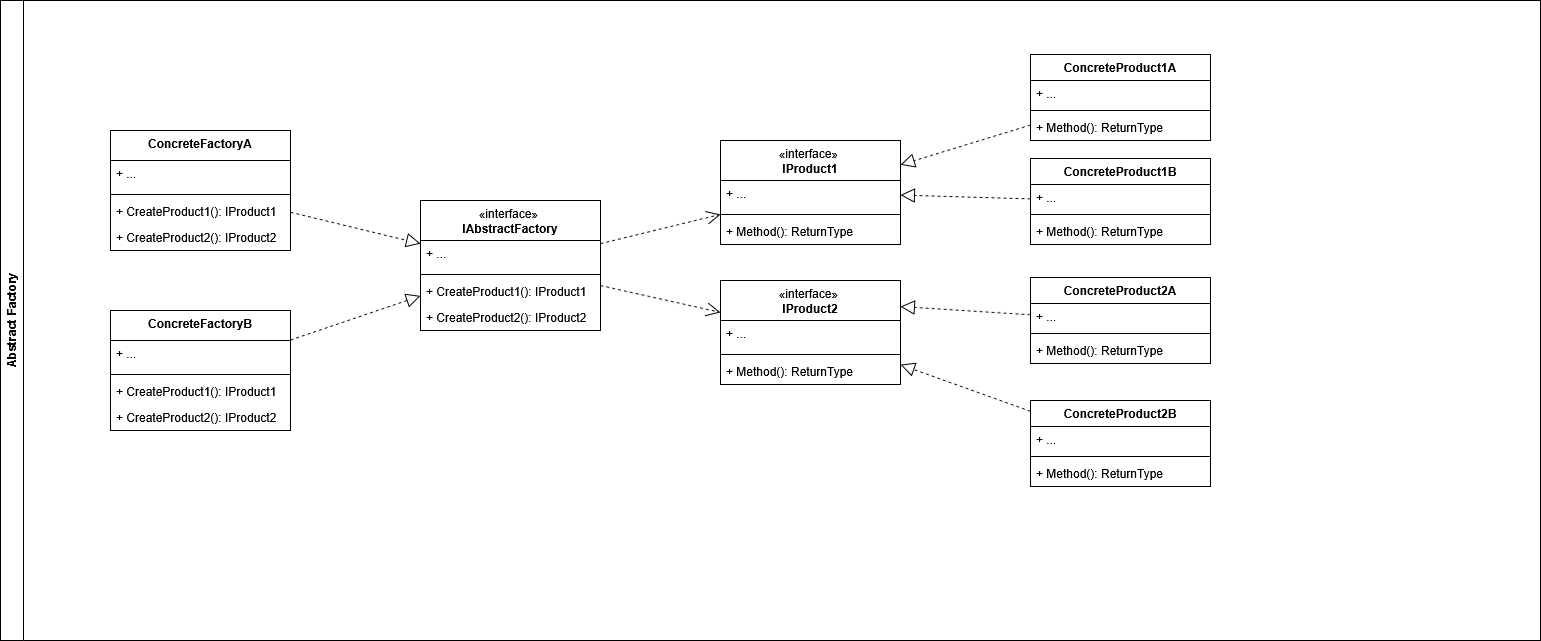

The diagram above was exported from draw.io. Its source (the exported page's mxGraphModel, read from the mxfile embedded in the PNG):
<mxGraphModel dx="2108" dy="659" grid="1" gridSize="10" guides="1" tooltips="1" connect="1" arrows="1" fold="1" page="1" pageScale="1" pageWidth="827" pageHeight="1169" math="0" shadow="0">
  <root>
    <mxCell id="0" />
    <mxCell id="1" parent="0" />
    <mxCell id="_ersSXXij3KJGBtzQXBH-74" value="Abstract Factory" style="swimlane;horizontal=0;whiteSpace=wrap;html=1;" parent="1" vertex="1">
      <mxGeometry x="-640" y="80" width="1540" height="640" as="geometry" />
    </mxCell>
    <mxCell id="_ersSXXij3KJGBtzQXBH-1" value="&lt;span style=&quot;font-weight: normal;&quot;&gt;«interface»&amp;nbsp;&lt;br&gt;&lt;b&gt;IProduct1&lt;/b&gt;&lt;/span&gt;" style="swimlane;fontStyle=1;align=center;verticalAlign=top;childLayout=stackLayout;horizontal=1;startSize=40;horizontalStack=0;resizeParent=1;resizeParentMax=0;resizeLast=0;collapsible=1;marginBottom=0;whiteSpace=wrap;html=1;" parent="_ersSXXij3KJGBtzQXBH-74" vertex="1">
      <mxGeometry x="720" y="140" width="180" height="104" as="geometry" />
    </mxCell>
    <mxCell id="_ersSXXij3KJGBtzQXBH-2" value="+ ..." style="text;strokeColor=none;fillColor=none;align=left;verticalAlign=top;spacingLeft=4;spacingRight=4;overflow=hidden;rotatable=0;points=[[0,0.5],[1,0.5]];portConstraint=eastwest;whiteSpace=wrap;html=1;" parent="_ersSXXij3KJGBtzQXBH-1" vertex="1">
      <mxGeometry y="40" width="180" height="30" as="geometry" />
    </mxCell>
    <mxCell id="_ersSXXij3KJGBtzQXBH-3" value="" style="line;strokeWidth=1;fillColor=none;align=left;verticalAlign=middle;spacingTop=-1;spacingLeft=3;spacingRight=3;rotatable=0;labelPosition=right;points=[];portConstraint=eastwest;strokeColor=inherit;" parent="_ersSXXij3KJGBtzQXBH-1" vertex="1">
      <mxGeometry y="70" width="180" height="8" as="geometry" />
    </mxCell>
    <mxCell id="_ersSXXij3KJGBtzQXBH-4" value="+ Method(): ReturnType" style="text;strokeColor=none;fillColor=none;align=left;verticalAlign=top;spacingLeft=4;spacingRight=4;overflow=hidden;rotatable=0;points=[[0,0.5],[1,0.5]];portConstraint=eastwest;whiteSpace=wrap;html=1;" parent="_ersSXXij3KJGBtzQXBH-1" vertex="1">
      <mxGeometry y="78" width="180" height="26" as="geometry" />
    </mxCell>
    <mxCell id="_ersSXXij3KJGBtzQXBH-43" value="ConcreteProduct2A" style="swimlane;fontStyle=1;align=center;verticalAlign=top;childLayout=stackLayout;horizontal=1;startSize=26;horizontalStack=0;resizeParent=1;resizeParentMax=0;resizeLast=0;collapsible=1;marginBottom=0;whiteSpace=wrap;html=1;" parent="_ersSXXij3KJGBtzQXBH-74" vertex="1">
      <mxGeometry x="1030" y="277" width="180" height="86" as="geometry" />
    </mxCell>
    <mxCell id="_ersSXXij3KJGBtzQXBH-44" value="+ ..." style="text;strokeColor=none;fillColor=none;align=left;verticalAlign=top;spacingLeft=4;spacingRight=4;overflow=hidden;rotatable=0;points=[[0,0.5],[1,0.5]];portConstraint=eastwest;whiteSpace=wrap;html=1;" parent="_ersSXXij3KJGBtzQXBH-43" vertex="1">
      <mxGeometry y="26" width="180" height="26" as="geometry" />
    </mxCell>
    <mxCell id="_ersSXXij3KJGBtzQXBH-45" value="" style="line;strokeWidth=1;fillColor=none;align=left;verticalAlign=middle;spacingTop=-1;spacingLeft=3;spacingRight=3;rotatable=0;labelPosition=right;points=[];portConstraint=eastwest;strokeColor=inherit;" parent="_ersSXXij3KJGBtzQXBH-43" vertex="1">
      <mxGeometry y="52" width="180" height="8" as="geometry" />
    </mxCell>
    <mxCell id="_ersSXXij3KJGBtzQXBH-46" value="+ Method(): ReturnType" style="text;strokeColor=none;fillColor=none;align=left;verticalAlign=top;spacingLeft=4;spacingRight=4;overflow=hidden;rotatable=0;points=[[0,0.5],[1,0.5]];portConstraint=eastwest;whiteSpace=wrap;html=1;" parent="_ersSXXij3KJGBtzQXBH-43" vertex="1">
      <mxGeometry y="60" width="180" height="26" as="geometry" />
    </mxCell>
    <mxCell id="_ersSXXij3KJGBtzQXBH-50" value="" style="endArrow=block;dashed=1;endFill=0;endSize=12;html=1;rounded=0;entryX=1;entryY=0.25;entryDx=0;entryDy=0;" parent="_ersSXXij3KJGBtzQXBH-74" source="_ersSXXij3KJGBtzQXBH-43" target="Dnj43gKdaj6aAJZpZH0A-10" edge="1">
      <mxGeometry width="160" relative="1" as="geometry">
        <mxPoint x="1228" y="606" as="sourcePoint" />
        <mxPoint x="1030" y="444.24324324324334" as="targetPoint" />
      </mxGeometry>
    </mxCell>
    <mxCell id="_ersSXXij3KJGBtzQXBH-37" value="ConcreteProduct2B" style="swimlane;fontStyle=1;align=center;verticalAlign=top;childLayout=stackLayout;horizontal=1;startSize=26;horizontalStack=0;resizeParent=1;resizeParentMax=0;resizeLast=0;collapsible=1;marginBottom=0;whiteSpace=wrap;html=1;" parent="_ersSXXij3KJGBtzQXBH-74" vertex="1">
      <mxGeometry x="1030" y="400" width="180" height="86" as="geometry" />
    </mxCell>
    <mxCell id="_ersSXXij3KJGBtzQXBH-38" value="+ ..." style="text;strokeColor=none;fillColor=none;align=left;verticalAlign=top;spacingLeft=4;spacingRight=4;overflow=hidden;rotatable=0;points=[[0,0.5],[1,0.5]];portConstraint=eastwest;whiteSpace=wrap;html=1;" parent="_ersSXXij3KJGBtzQXBH-37" vertex="1">
      <mxGeometry y="26" width="180" height="26" as="geometry" />
    </mxCell>
    <mxCell id="_ersSXXij3KJGBtzQXBH-39" value="" style="line;strokeWidth=1;fillColor=none;align=left;verticalAlign=middle;spacingTop=-1;spacingLeft=3;spacingRight=3;rotatable=0;labelPosition=right;points=[];portConstraint=eastwest;strokeColor=inherit;" parent="_ersSXXij3KJGBtzQXBH-37" vertex="1">
      <mxGeometry y="52" width="180" height="8" as="geometry" />
    </mxCell>
    <mxCell id="_ersSXXij3KJGBtzQXBH-40" value="+ Method(): ReturnType" style="text;strokeColor=none;fillColor=none;align=left;verticalAlign=top;spacingLeft=4;spacingRight=4;overflow=hidden;rotatable=0;points=[[0,0.5],[1,0.5]];portConstraint=eastwest;whiteSpace=wrap;html=1;" parent="_ersSXXij3KJGBtzQXBH-37" vertex="1">
      <mxGeometry y="60" width="180" height="26" as="geometry" />
    </mxCell>
    <mxCell id="_ersSXXij3KJGBtzQXBH-49" value="" style="endArrow=block;dashed=1;endFill=0;endSize=12;html=1;rounded=0;" parent="_ersSXXij3KJGBtzQXBH-74" source="_ersSXXij3KJGBtzQXBH-37" target="Dnj43gKdaj6aAJZpZH0A-10" edge="1">
      <mxGeometry width="160" relative="1" as="geometry">
        <mxPoint x="900" y="526" as="sourcePoint" />
        <mxPoint x="1030" y="483.1621621621621" as="targetPoint" />
      </mxGeometry>
    </mxCell>
    <mxCell id="_ersSXXij3KJGBtzQXBH-22" value="ConcreteProduct1B" style="swimlane;fontStyle=1;align=center;verticalAlign=top;childLayout=stackLayout;horizontal=1;startSize=26;horizontalStack=0;resizeParent=1;resizeParentMax=0;resizeLast=0;collapsible=1;marginBottom=0;whiteSpace=wrap;html=1;" parent="_ersSXXij3KJGBtzQXBH-74" vertex="1">
      <mxGeometry x="1030" y="158" width="180" height="86" as="geometry" />
    </mxCell>
    <mxCell id="_ersSXXij3KJGBtzQXBH-23" value="+ ..." style="text;strokeColor=none;fillColor=none;align=left;verticalAlign=top;spacingLeft=4;spacingRight=4;overflow=hidden;rotatable=0;points=[[0,0.5],[1,0.5]];portConstraint=eastwest;whiteSpace=wrap;html=1;" parent="_ersSXXij3KJGBtzQXBH-22" vertex="1">
      <mxGeometry y="26" width="180" height="26" as="geometry" />
    </mxCell>
    <mxCell id="_ersSXXij3KJGBtzQXBH-24" value="" style="line;strokeWidth=1;fillColor=none;align=left;verticalAlign=middle;spacingTop=-1;spacingLeft=3;spacingRight=3;rotatable=0;labelPosition=right;points=[];portConstraint=eastwest;strokeColor=inherit;" parent="_ersSXXij3KJGBtzQXBH-22" vertex="1">
      <mxGeometry y="52" width="180" height="8" as="geometry" />
    </mxCell>
    <mxCell id="_ersSXXij3KJGBtzQXBH-25" value="+ Method(): ReturnType" style="text;strokeColor=none;fillColor=none;align=left;verticalAlign=top;spacingLeft=4;spacingRight=4;overflow=hidden;rotatable=0;points=[[0,0.5],[1,0.5]];portConstraint=eastwest;whiteSpace=wrap;html=1;" parent="_ersSXXij3KJGBtzQXBH-22" vertex="1">
      <mxGeometry y="60" width="180" height="26" as="geometry" />
    </mxCell>
    <mxCell id="_ersSXXij3KJGBtzQXBH-29" value="" style="endArrow=block;dashed=1;endFill=0;endSize=12;html=1;rounded=0;" parent="_ersSXXij3KJGBtzQXBH-74" source="_ersSXXij3KJGBtzQXBH-22" target="_ersSXXij3KJGBtzQXBH-1" edge="1">
      <mxGeometry width="160" relative="1" as="geometry">
        <mxPoint x="1040" y="380" as="sourcePoint" />
        <mxPoint x="1030" y="142.25" as="targetPoint" />
      </mxGeometry>
    </mxCell>
    <mxCell id="_ersSXXij3KJGBtzQXBH-30" value="ConcreteProduct1A" style="swimlane;fontStyle=1;align=center;verticalAlign=top;childLayout=stackLayout;horizontal=1;startSize=26;horizontalStack=0;resizeParent=1;resizeParentMax=0;resizeLast=0;collapsible=1;marginBottom=0;whiteSpace=wrap;html=1;" parent="_ersSXXij3KJGBtzQXBH-74" vertex="1">
      <mxGeometry x="1030" y="54" width="180" height="86" as="geometry" />
    </mxCell>
    <mxCell id="_ersSXXij3KJGBtzQXBH-31" value="+ ..." style="text;strokeColor=none;fillColor=none;align=left;verticalAlign=top;spacingLeft=4;spacingRight=4;overflow=hidden;rotatable=0;points=[[0,0.5],[1,0.5]];portConstraint=eastwest;whiteSpace=wrap;html=1;" parent="_ersSXXij3KJGBtzQXBH-30" vertex="1">
      <mxGeometry y="26" width="180" height="26" as="geometry" />
    </mxCell>
    <mxCell id="_ersSXXij3KJGBtzQXBH-32" value="" style="line;strokeWidth=1;fillColor=none;align=left;verticalAlign=middle;spacingTop=-1;spacingLeft=3;spacingRight=3;rotatable=0;labelPosition=right;points=[];portConstraint=eastwest;strokeColor=inherit;" parent="_ersSXXij3KJGBtzQXBH-30" vertex="1">
      <mxGeometry y="52" width="180" height="8" as="geometry" />
    </mxCell>
    <mxCell id="_ersSXXij3KJGBtzQXBH-33" value="+ Method(): ReturnType" style="text;strokeColor=none;fillColor=none;align=left;verticalAlign=top;spacingLeft=4;spacingRight=4;overflow=hidden;rotatable=0;points=[[0,0.5],[1,0.5]];portConstraint=eastwest;whiteSpace=wrap;html=1;" parent="_ersSXXij3KJGBtzQXBH-30" vertex="1">
      <mxGeometry y="60" width="180" height="26" as="geometry" />
    </mxCell>
    <mxCell id="_ersSXXij3KJGBtzQXBH-36" value="" style="endArrow=block;dashed=1;endFill=0;endSize=12;html=1;rounded=0;" parent="_ersSXXij3KJGBtzQXBH-74" source="_ersSXXij3KJGBtzQXBH-30" target="_ersSXXij3KJGBtzQXBH-1" edge="1">
      <mxGeometry width="160" relative="1" as="geometry">
        <mxPoint x="930" y="506" as="sourcePoint" />
        <mxPoint x="1030" y="103.75" as="targetPoint" />
      </mxGeometry>
    </mxCell>
    <mxCell id="_ersSXXij3KJGBtzQXBH-56" value="ConcreteFactoryA" style="swimlane;fontStyle=1;align=center;verticalAlign=top;childLayout=stackLayout;horizontal=1;startSize=30;horizontalStack=0;resizeParent=1;resizeParentMax=0;resizeLast=0;collapsible=1;marginBottom=0;whiteSpace=wrap;html=1;" parent="_ersSXXij3KJGBtzQXBH-74" vertex="1">
      <mxGeometry x="110" y="130" width="180" height="120" as="geometry" />
    </mxCell>
    <mxCell id="_ersSXXij3KJGBtzQXBH-57" value="+ ..." style="text;strokeColor=none;fillColor=none;align=left;verticalAlign=top;spacingLeft=4;spacingRight=4;overflow=hidden;rotatable=0;points=[[0,0.5],[1,0.5]];portConstraint=eastwest;whiteSpace=wrap;html=1;" parent="_ersSXXij3KJGBtzQXBH-56" vertex="1">
      <mxGeometry y="30" width="180" height="30" as="geometry" />
    </mxCell>
    <mxCell id="_ersSXXij3KJGBtzQXBH-58" value="" style="line;strokeWidth=1;fillColor=none;align=left;verticalAlign=middle;spacingTop=-1;spacingLeft=3;spacingRight=3;rotatable=0;labelPosition=right;points=[];portConstraint=eastwest;strokeColor=inherit;" parent="_ersSXXij3KJGBtzQXBH-56" vertex="1">
      <mxGeometry y="60" width="180" height="8" as="geometry" />
    </mxCell>
    <mxCell id="_ersSXXij3KJGBtzQXBH-59" value="+ CreateProduct1(): IProduct1" style="text;strokeColor=none;fillColor=none;align=left;verticalAlign=top;spacingLeft=4;spacingRight=4;overflow=hidden;rotatable=0;points=[[0,0.5],[1,0.5]];portConstraint=eastwest;whiteSpace=wrap;html=1;" parent="_ersSXXij3KJGBtzQXBH-56" vertex="1">
      <mxGeometry y="68" width="180" height="26" as="geometry" />
    </mxCell>
    <mxCell id="_ersSXXij3KJGBtzQXBH-60" value="+ CreateProduct2(): IProduct2" style="text;strokeColor=none;fillColor=none;align=left;verticalAlign=top;spacingLeft=4;spacingRight=4;overflow=hidden;rotatable=0;points=[[0,0.5],[1,0.5]];portConstraint=eastwest;whiteSpace=wrap;html=1;" parent="_ersSXXij3KJGBtzQXBH-56" vertex="1">
      <mxGeometry y="94" width="180" height="26" as="geometry" />
    </mxCell>
    <mxCell id="_ersSXXij3KJGBtzQXBH-51" value="&lt;span style=&quot;font-weight: normal;&quot;&gt;«interface»&amp;nbsp;&lt;br&gt;&lt;b&gt;IAbstractFactory&lt;/b&gt;&lt;/span&gt;" style="swimlane;fontStyle=1;align=center;verticalAlign=top;childLayout=stackLayout;horizontal=1;startSize=40;horizontalStack=0;resizeParent=1;resizeParentMax=0;resizeLast=0;collapsible=1;marginBottom=0;whiteSpace=wrap;html=1;" parent="_ersSXXij3KJGBtzQXBH-74" vertex="1">
      <mxGeometry x="420" y="200" width="180" height="130" as="geometry" />
    </mxCell>
    <mxCell id="_ersSXXij3KJGBtzQXBH-52" value="+ ..." style="text;strokeColor=none;fillColor=none;align=left;verticalAlign=top;spacingLeft=4;spacingRight=4;overflow=hidden;rotatable=0;points=[[0,0.5],[1,0.5]];portConstraint=eastwest;whiteSpace=wrap;html=1;" parent="_ersSXXij3KJGBtzQXBH-51" vertex="1">
      <mxGeometry y="40" width="180" height="30" as="geometry" />
    </mxCell>
    <mxCell id="_ersSXXij3KJGBtzQXBH-53" value="" style="line;strokeWidth=1;fillColor=none;align=left;verticalAlign=middle;spacingTop=-1;spacingLeft=3;spacingRight=3;rotatable=0;labelPosition=right;points=[];portConstraint=eastwest;strokeColor=inherit;" parent="_ersSXXij3KJGBtzQXBH-51" vertex="1">
      <mxGeometry y="70" width="180" height="8" as="geometry" />
    </mxCell>
    <mxCell id="_ersSXXij3KJGBtzQXBH-54" value="+ CreateProduct1(): IProduct1" style="text;strokeColor=none;fillColor=none;align=left;verticalAlign=top;spacingLeft=4;spacingRight=4;overflow=hidden;rotatable=0;points=[[0,0.5],[1,0.5]];portConstraint=eastwest;whiteSpace=wrap;html=1;" parent="_ersSXXij3KJGBtzQXBH-51" vertex="1">
      <mxGeometry y="78" width="180" height="26" as="geometry" />
    </mxCell>
    <mxCell id="_ersSXXij3KJGBtzQXBH-55" value="+ CreateProduct2(): IProduct2" style="text;strokeColor=none;fillColor=none;align=left;verticalAlign=top;spacingLeft=4;spacingRight=4;overflow=hidden;rotatable=0;points=[[0,0.5],[1,0.5]];portConstraint=eastwest;whiteSpace=wrap;html=1;" parent="_ersSXXij3KJGBtzQXBH-51" vertex="1">
      <mxGeometry y="104" width="180" height="26" as="geometry" />
    </mxCell>
    <mxCell id="_ersSXXij3KJGBtzQXBH-71" value="" style="endArrow=block;dashed=1;endFill=0;endSize=12;html=1;rounded=0;" parent="_ersSXXij3KJGBtzQXBH-74" source="_ersSXXij3KJGBtzQXBH-56" target="_ersSXXij3KJGBtzQXBH-51" edge="1">
      <mxGeometry width="160" relative="1" as="geometry">
        <mxPoint x="420" y="340" as="sourcePoint" />
        <mxPoint x="580" y="340" as="targetPoint" />
      </mxGeometry>
    </mxCell>
    <mxCell id="_ersSXXij3KJGBtzQXBH-72" value="" style="endArrow=block;dashed=1;endFill=0;endSize=12;html=1;rounded=0;" parent="_ersSXXij3KJGBtzQXBH-74" source="Dnj43gKdaj6aAJZpZH0A-15" target="_ersSXXij3KJGBtzQXBH-51" edge="1">
      <mxGeometry width="160" relative="1" as="geometry">
        <mxPoint x="290" y="346.6129032258066" as="sourcePoint" />
        <mxPoint x="276" y="370" as="targetPoint" />
      </mxGeometry>
    </mxCell>
    <mxCell id="_ersSXXij3KJGBtzQXBH-73" value="" style="endArrow=open;endSize=12;dashed=1;html=1;rounded=0;" parent="_ersSXXij3KJGBtzQXBH-74" source="_ersSXXij3KJGBtzQXBH-51" target="_ersSXXij3KJGBtzQXBH-1" edge="1">
      <mxGeometry width="160" relative="1" as="geometry">
        <mxPoint x="420" y="340" as="sourcePoint" />
        <mxPoint x="580" y="340" as="targetPoint" />
      </mxGeometry>
    </mxCell>
    <mxCell id="Dnj43gKdaj6aAJZpZH0A-10" value="&lt;span style=&quot;font-weight: normal;&quot;&gt;«interface»&amp;nbsp;&lt;br&gt;&lt;b&gt;IProduct2&lt;/b&gt;&lt;/span&gt;" style="swimlane;fontStyle=1;align=center;verticalAlign=top;childLayout=stackLayout;horizontal=1;startSize=40;horizontalStack=0;resizeParent=1;resizeParentMax=0;resizeLast=0;collapsible=1;marginBottom=0;whiteSpace=wrap;html=1;" vertex="1" parent="_ersSXXij3KJGBtzQXBH-74">
      <mxGeometry x="720" y="280" width="180" height="104" as="geometry" />
    </mxCell>
    <mxCell id="Dnj43gKdaj6aAJZpZH0A-11" value="+ ..." style="text;strokeColor=none;fillColor=none;align=left;verticalAlign=top;spacingLeft=4;spacingRight=4;overflow=hidden;rotatable=0;points=[[0,0.5],[1,0.5]];portConstraint=eastwest;whiteSpace=wrap;html=1;" vertex="1" parent="Dnj43gKdaj6aAJZpZH0A-10">
      <mxGeometry y="40" width="180" height="30" as="geometry" />
    </mxCell>
    <mxCell id="Dnj43gKdaj6aAJZpZH0A-12" value="" style="line;strokeWidth=1;fillColor=none;align=left;verticalAlign=middle;spacingTop=-1;spacingLeft=3;spacingRight=3;rotatable=0;labelPosition=right;points=[];portConstraint=eastwest;strokeColor=inherit;" vertex="1" parent="Dnj43gKdaj6aAJZpZH0A-10">
      <mxGeometry y="70" width="180" height="8" as="geometry" />
    </mxCell>
    <mxCell id="Dnj43gKdaj6aAJZpZH0A-13" value="+ Method(): ReturnType" style="text;strokeColor=none;fillColor=none;align=left;verticalAlign=top;spacingLeft=4;spacingRight=4;overflow=hidden;rotatable=0;points=[[0,0.5],[1,0.5]];portConstraint=eastwest;whiteSpace=wrap;html=1;" vertex="1" parent="Dnj43gKdaj6aAJZpZH0A-10">
      <mxGeometry y="78" width="180" height="26" as="geometry" />
    </mxCell>
    <mxCell id="Dnj43gKdaj6aAJZpZH0A-14" value="" style="endArrow=open;endSize=12;dashed=1;html=1;rounded=0;" edge="1" parent="_ersSXXij3KJGBtzQXBH-74" source="_ersSXXij3KJGBtzQXBH-51" target="Dnj43gKdaj6aAJZpZH0A-10">
      <mxGeometry width="160" relative="1" as="geometry">
        <mxPoint x="680" y="357" as="sourcePoint" />
        <mxPoint x="820" y="320" as="targetPoint" />
      </mxGeometry>
    </mxCell>
    <mxCell id="Dnj43gKdaj6aAJZpZH0A-15" value="ConcreteFactoryB" style="swimlane;fontStyle=1;align=center;verticalAlign=top;childLayout=stackLayout;horizontal=1;startSize=30;horizontalStack=0;resizeParent=1;resizeParentMax=0;resizeLast=0;collapsible=1;marginBottom=0;whiteSpace=wrap;html=1;" vertex="1" parent="_ersSXXij3KJGBtzQXBH-74">
      <mxGeometry x="110" y="310" width="180" height="120" as="geometry" />
    </mxCell>
    <mxCell id="Dnj43gKdaj6aAJZpZH0A-16" value="+ ..." style="text;strokeColor=none;fillColor=none;align=left;verticalAlign=top;spacingLeft=4;spacingRight=4;overflow=hidden;rotatable=0;points=[[0,0.5],[1,0.5]];portConstraint=eastwest;whiteSpace=wrap;html=1;" vertex="1" parent="Dnj43gKdaj6aAJZpZH0A-15">
      <mxGeometry y="30" width="180" height="30" as="geometry" />
    </mxCell>
    <mxCell id="Dnj43gKdaj6aAJZpZH0A-17" value="" style="line;strokeWidth=1;fillColor=none;align=left;verticalAlign=middle;spacingTop=-1;spacingLeft=3;spacingRight=3;rotatable=0;labelPosition=right;points=[];portConstraint=eastwest;strokeColor=inherit;" vertex="1" parent="Dnj43gKdaj6aAJZpZH0A-15">
      <mxGeometry y="60" width="180" height="8" as="geometry" />
    </mxCell>
    <mxCell id="Dnj43gKdaj6aAJZpZH0A-18" value="+ CreateProduct1(): IProduct1" style="text;strokeColor=none;fillColor=none;align=left;verticalAlign=top;spacingLeft=4;spacingRight=4;overflow=hidden;rotatable=0;points=[[0,0.5],[1,0.5]];portConstraint=eastwest;whiteSpace=wrap;html=1;" vertex="1" parent="Dnj43gKdaj6aAJZpZH0A-15">
      <mxGeometry y="68" width="180" height="26" as="geometry" />
    </mxCell>
    <mxCell id="Dnj43gKdaj6aAJZpZH0A-19" value="+ CreateProduct2(): IProduct2" style="text;strokeColor=none;fillColor=none;align=left;verticalAlign=top;spacingLeft=4;spacingRight=4;overflow=hidden;rotatable=0;points=[[0,0.5],[1,0.5]];portConstraint=eastwest;whiteSpace=wrap;html=1;" vertex="1" parent="Dnj43gKdaj6aAJZpZH0A-15">
      <mxGeometry y="94" width="180" height="26" as="geometry" />
    </mxCell>
  </root>
</mxGraphModel>